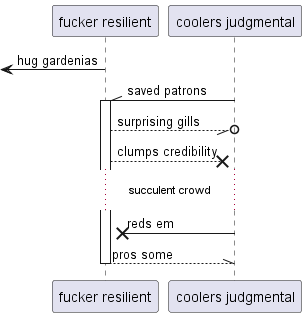

The diagram above was rendered by PlantUML. Its source (embedded in the PNG):
@startuml
participant "fucker resilient" as 0
participant "coolers judgmental" as 1
 [<- 0: hug gardenias
1 -\\ 0++ : saved patrons
0 --//o 1: surprising gills
0 -->x 1: clumps credibility
...succulent crowd...
1 ->x 0: reds em
return pros some
@enduml